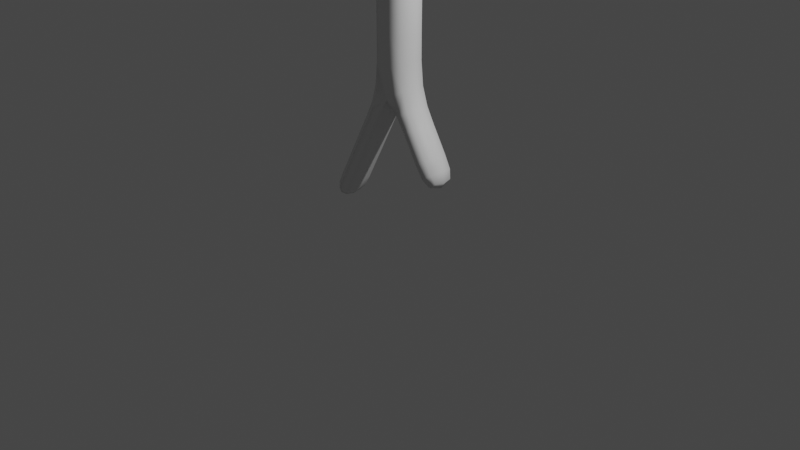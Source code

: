 # Source: Ondine.blend  (saved by Blender 2.82.7; exported with 4.5.12 LTS)
import bpy
from mathutils import Matrix  # noqa: F401  (used for matrix-valued properties, if any)

bpy.ops.wm.read_factory_settings(use_empty=True)
scene = bpy.context.scene
scene.name = 'Scene'

# ---- collections
col_collection = bpy.data.collections.new('Collection'); scene.collection.children.link(col_collection)

# ---- materials (node trees are filled in below, after node groups)
mat_material = bpy.data.materials.new('Material')
mat_material.alpha_threshold = 0.0
mat_material.use_transparent_shadow = False
mat_material.line_color = (0.0, 0.0, 0.0, 1.0)

# ---- material node trees
mat_material.use_nodes = True; mat_material.node_tree.nodes.clear()
_N = mat_material.node_tree.nodes; _L = mat_material.node_tree.links
n0 = _N.new('ShaderNodeOutputMaterial'); n0.name = 'Material Output'; n0.location = (300, 300)
n1 = _N.new('ShaderNodeBsdfPrincipled'); n1.name = 'Principled BSDF'; n1.location = (10, 300)
n1.distribution = 'GGX'
n1.subsurface_method = 'BURLEY'
n1.inputs[2].default_value = 0.4
n1.inputs[3].default_value = 1.45
n1.inputs[27].default_value = (0.0, 0.0, 0.0, 1.0)
n1.inputs[28].default_value = 1.0
_L.new(n1.outputs[0], n0.inputs[0])
n0.is_active_output = True

# ---- world
world_world = bpy.data.worlds.new('World'); scene.world = world_world
world_world.use_nodes = True; world_world.node_tree.nodes.clear()
_N = world_world.node_tree.nodes; _L = world_world.node_tree.links
n0 = _N.new('ShaderNodeOutputWorld'); n0.name = 'World Output'; n0.location = (300, 300)
n1 = _N.new('ShaderNodeBackground'); n1.name = 'Background'; n1.location = (10, 300)
n1.inputs[0].default_value = (0.05088, 0.05088, 0.05088, 1.0)
_L.new(n1.outputs[0], n0.inputs[0])
n0.is_active_output = True
world_world.color = (0.05088, 0.05088, 0.05088)
world_world.use_sun_shadow = False
world_world.sun_shadow_jitter_overblur = 0.0

# ---- cameras
cam_camera = bpy.data.cameras.new('Camera')
cam_camera.clip_end = 100.0
cam_camera.ortho_scale = 7.314

# ---- lights
light_light = bpy.data.lights.new('Light', 'POINT')
light_light.transmission_factor = 0.0
light_light.energy = 1000.0
light_light.shadow_soft_size = 0.1
light_light.shadow_maximum_resolution = 0.006
light_light.use_absolute_resolution = True

# ---- meshes
me_cube = bpy.data.meshes.new('Cube')
me_cube.from_pydata([(0.8223, 0.6667, -10.15), (0.9443, 0.6667, -12.74), (0.8223, -0.6667, -10.15), (0.9443, -0.6667, -12.74), (-0.8304, 0.6667, -10.16), (-0.9361, 0.6667, -12.81), (-0.8304, -0.6667, -10.16), (-0.9361, -0.6667, -12.81), (0.8295, -0.6667, -7.469), (-0.8371, -0.6667, -7.469), (0.8295, 0.6667, -7.469), (-0.8371, 0.6667, -7.469), (0.8295, -0.6667, -4.724), (-0.8371, -0.6667, -4.724), (0.8295, 0.6667, -4.724), (-0.8371, 0.6667, -4.724), (0.8295, -0.6667, -2.097), (-0.8371, -0.6667, -2.097), (0.8295, 0.6667, -2.097), (-0.8371, 0.6667, -2.097), (0.8295, -0.6667, 0.5477), (-0.8371, -0.6667, 0.5477), (0.8295, 0.6667, 0.5477), (-0.8371, 0.6667, 0.5477), (0.8295, -0.6667, 3.471), (-0.8371, -0.6667, 3.471), (0.8295, 0.6667, 3.471), (-0.8371, 0.6667, 3.471), (0.8295, -0.6667, 6.503), (-0.8371, -0.6667, 6.503), (0.8295, 0.6667, 6.503), (-0.8371, 0.6667, 6.503), (0.8295, -0.6667, 9.662), (-0.8371, -0.6667, 9.662), (0.8295, 0.6667, 9.662), (-0.8371, 0.6667, 9.662), (0.8295, -0.6667, 12.95), (-0.8371, -0.6667, 12.95), (0.8295, 0.6667, 12.95), (-0.8371, 0.6667, 12.95), (0.8295, -0.6667, 16.16), (-0.8371, -0.6667, 16.16), (0.8295, 0.6667, 16.16), (-0.8371, 0.6667, 16.16), (0.7443, -0.5, 18.55), (-0.7557, -0.5, 18.55), (0.7443, 0.5, 18.55), (-0.7557, 0.5, 18.55), (-0.005208, 0.8182, -13.34), (-0.01477, -1.0, -10.2), (-0.005208, -0.8182, -13.34), (-0.01477, 1.0, -10.2), (-0.01522, -1.0, -7.469), (-0.01522, 1.0, -7.469), (-0.01522, -1.0, -4.724), (-0.01522, 1.0, -4.724), (-0.01522, -1.0, -2.097), (-0.01522, 1.0, -2.097), (-0.01522, -1.0, 0.5477), (-0.01522, 1.0, 0.5477), (-0.01522, -1.0, 3.471), (-0.01522, 1.0, 3.471), (-0.01522, -1.0, 6.503), (-0.01522, 1.0, 6.503), (-0.01522, -1.0, 9.662), (-0.01522, 1.0, 9.662), (-0.01522, -1.0, 12.95), (-0.01522, 1.0, 12.95), (-0.01522, -1.0, 16.16), (-0.01522, 1.0, 16.16), (-0.01522, -0.6667, 18.82), (-0.01522, 0.6667, 18.82), (1.031, -0.6667, -14.82), (1.674, -0.6667, -14.43), (1.674, 0.6667, -14.43), (1.031, 0.6667, -14.82), (1.853, -0.6667, -16.18), (2.496, -0.6667, -15.79), (2.496, 0.6667, -15.79), (1.853, 0.6667, -16.18), (2.545, -0.5, -17.14), (3.027, -0.5, -16.84), (3.027, 0.5, -16.84), (2.545, 0.5, -17.14), (-1.589, 0.6667, -14.56), (-1.589, -0.6667, -14.56), (-0.9654, 0.6667, -14.89), (-0.9654, -0.6667, -14.89), (-2.317, 0.6667, -15.95), (-2.317, -0.6667, -15.95), (-1.694, 0.6667, -16.28), (-1.694, -0.6667, -16.28), (-2.903, 0.6667, -17.08), (-2.903, -0.6667, -17.08), (-2.28, 0.6667, -17.4), (-2.28, -0.6667, -17.4), (-3.573, 0.6667, -18.36), (-3.573, -0.6667, -18.36), (-2.949, 0.6667, -18.68), (-2.949, -0.6667, -18.68), (-3.961, 0.5, -19.29), (-3.961, -0.5, -19.29), (-3.494, 0.5, -19.54), (-3.494, -0.5, -19.54), (-1.054, 9.732e-08, -12.76), (-0.5937, 0.939, -12.97), (0.8268, 0.6667, -11.51), (-0.8334, -0.6667, -11.55), (0.8268, -0.6667, -11.51), (-0.8334, 0.6667, -11.55), (-0.4859, -0.9583, -10.19), (0.949, 2.375e-08, -10.14), (0.5911, -0.939, -12.92), (-0.9516, -2.375e-08, -10.15), (0.4644, 0.9583, -10.18), (1.066, 2.468e-08, -12.68), (-0.4901, -0.9583, -7.469), (0.9574, -8.848e-09, -7.469), (-0.9593, 8.848e-09, -7.469), (0.4682, 0.9583, -7.469), (-0.8363, 0.6667, -8.809), (0.8286, 0.6667, -8.808), (0.8286, -0.6667, -8.808), (-0.8363, -0.6667, -8.809), (-0.4901, -0.9583, -4.724), (0.9574, -8.848e-09, -4.724), (-0.9593, 8.848e-09, -4.724), (0.4682, 0.9583, -4.724), (0.8295, -0.6667, -6.096), (-0.8371, -0.6667, -6.096), (-0.8371, 0.6667, -6.096), (0.8295, 0.6667, -6.096), (-0.4901, -0.9583, -2.097), (0.9574, -8.848e-09, -2.097), (-0.9593, 8.848e-09, -2.097), (0.4682, 0.9583, -2.097), (-0.8371, 0.6667, -3.395), (0.8295, 0.6667, -3.395), (0.8295, -0.6667, -3.395), (-0.8371, -0.6667, -3.395), (-0.4901, -0.9583, 0.5477), (0.9574, -8.848e-09, 0.5477), (-0.9593, 8.848e-09, 0.5477), (0.4682, 0.9583, 0.5477), (-0.8371, -0.6667, -0.7995), (-0.8371, 0.6667, -0.7995), (0.8295, -0.6667, -0.7995), (0.8295, 0.6667, -0.7995), (-0.4901, -0.9583, 3.471), (0.9574, -8.848e-09, 3.471), (-0.9593, 8.848e-09, 3.471), (0.4682, 0.9583, 3.471), (-0.8371, 0.6667, 1.982), (0.8295, 0.6667, 1.982), (0.8295, -0.6667, 1.982), (-0.8371, -0.6667, 1.982), (-0.4901, -0.9583, 6.503), (0.9574, -8.848e-09, 6.503), (-0.9593, 8.848e-09, 6.503), (0.4682, 0.9583, 6.503), (0.8295, 0.6667, 4.977), (0.8295, -0.6667, 4.977), (-0.8371, -0.6667, 4.977), (-0.8371, 0.6667, 4.977), (-0.4901, -0.9583, 9.662), (0.9574, -8.848e-09, 9.662), (-0.9593, 8.848e-09, 9.662), (0.4682, 0.9583, 9.662), (-0.8371, 0.6667, 8.061), (0.8295, 0.6667, 8.061), (0.8295, -0.6667, 8.061), (-0.8371, -0.6667, 8.061), (-0.4901, -0.9583, 12.95), (0.9574, -8.848e-09, 12.95), (-0.9593, 8.848e-09, 12.95), (0.4682, 0.9583, 12.95), (-0.8371, -0.6667, 11.31), (-0.8371, 0.6667, 11.31), (0.8295, -0.6667, 11.31), (0.8295, 0.6667, 11.31), (-0.4901, -0.9583, 16.16), (0.9574, -8.848e-09, 16.16), (-0.9593, 8.848e-09, 16.16), (0.4682, 0.9583, 16.16), (-0.8371, -0.6667, 14.57), (-0.8371, 0.6667, 14.57), (0.8295, -0.6667, 14.57), (0.8295, 0.6667, 14.57), (-0.4796, -0.6381, 18.77), (0.8003, -3.725e-09, 18.73), (-0.8092, 0.0, 18.73), (0.4572, 0.6381, 18.77), (-0.8232, 0.6381, 17.65), (0.8149, 0.6381, 17.65), (0.8149, -0.6381, 17.65), (-0.8232, -0.6381, 17.65), (0.5911, 0.939, -12.92), (0.4644, -0.9583, -10.18), (-0.5937, -0.939, -12.97), (-0.4859, 0.9583, -10.19), (0.4682, -0.9583, -7.469), (-0.4901, 0.9583, -7.469), (0.4682, -0.9583, -4.724), (-0.4901, 0.9583, -4.724), (0.4682, -0.9583, -2.097), (-0.4901, 0.9583, -2.097), (0.4682, -0.9583, 0.5477), (-0.4901, 0.9583, 0.5477), (0.4682, -0.9583, 3.471), (-0.4901, 0.9583, 3.471), (0.4682, -0.9583, 6.503), (-0.4901, 0.9583, 6.503), (0.4682, -0.9583, 9.662), (-0.4901, 0.9583, 9.662), (0.4682, -0.9583, 12.95), (-0.4901, 0.9583, 12.95), (0.4682, -0.9583, 16.16), (-0.4901, 0.9583, 16.16), (0.4572, -0.6381, 18.77), (-0.4796, 0.6381, 18.77), (-0.01522, -0.9583, 17.69), (-0.01522, 0.0, 19.22), (-0.01522, 1.0, 14.57), (-0.01522, -1.0, 14.57), (-0.01522, 0.9583, 17.69), (-0.01522, 1.0, 11.31), (-0.01522, -1.0, 11.31), (-0.01522, -1.0, 8.061), (-0.01522, 1.0, 4.977), (-0.01522, -1.0, 4.977), (-0.01522, 1.0, 8.061), (-0.01522, -1.0, 1.982), (-0.01522, 1.0, -0.7995), (-0.01522, -1.0, -0.7995), (-0.01522, 1.0, 1.982), (-0.01522, -1.0, -3.395), (-0.01522, 1.0, -6.096), (-0.01522, 1.0, -3.395), (-0.01516, -1.0, -8.814), (-0.01522, -1.0, -6.096), (-0.01304, 0.9877, -11.7), (-0.0006078, 1.332e-07, -13.85), (-0.01304, -0.9877, -11.7), (-0.01516, 1.0, -8.814), (1.353, -0.9167, -14.62), (1.795, 2.64e-07, -14.36), (1.353, 0.9167, -14.62), (0.9107, 2.908e-07, -14.89), (1.256, 0.6667, -13.68), (0.5847, 0.6821, -14.1), (1.256, -0.6667, -13.68), (0.5847, -0.6821, -14.1), (2.175, -0.9167, -15.98), (2.617, 5.341e-07, -15.71), (2.175, 0.9167, -15.98), (1.733, 5.607e-07, -16.25), (1.448, 0.6667, -15.51), (1.448, -0.6667, -15.51), (2.091, -0.6667, -15.12), (2.091, 0.6667, -15.12), (2.831, -0.6096, -17.06), (3.125, 8.82e-07, -16.89), (2.831, 0.6096, -17.06), (2.537, 9.239e-07, -17.24), (2.864, 0.6381, -16.42), (2.248, 0.6381, -16.8), (2.248, -0.6381, -16.8), (2.864, -0.6381, -16.42), (-1.706, 3.504e-07, -14.5), (-1.277, 0.9167, -14.72), (-1.277, -0.9167, -14.72), (-0.8485, 3.979e-07, -14.95), (-1.212, 0.6667, -13.78), (-1.212, -0.6667, -13.78), (-0.5598, -0.6821, -14.13), (-0.5598, 0.6821, -14.13), (-2.434, 4.771e-07, -15.89), (-2.006, 0.9167, -16.12), (-2.006, -0.9167, -16.12), (-1.577, 5.173e-07, -16.34), (-1.348, -0.6667, -15.62), (-1.348, 0.6667, -15.62), (-1.971, 0.6667, -15.29), (-1.971, -0.6667, -15.29), (-3.02, 5.069e-07, -17.01), (-2.592, 0.9167, -17.24), (-2.592, -0.9167, -17.24), (-2.163, 5.25e-07, -17.46), (-2.613, -0.6667, -16.52), (-1.99, -0.6667, -16.85), (-2.613, 0.6667, -16.52), (-1.99, 0.6667, -16.85), (-3.69, 5.143e-07, -18.3), (-3.261, 0.9167, -18.52), (-3.261, -0.9167, -18.52), (-2.833, 5.495e-07, -18.74), (-3.233, 0.6667, -17.71), (-3.233, -0.6667, -17.71), (-2.609, -0.6667, -18.03), (-2.609, 0.6667, -18.03), (-4.045, 5.597e-07, -19.33), (-3.76, 0.6096, -19.47), (-3.76, -0.6096, -19.47), (-3.475, 5.867e-07, -19.62), (-3.26, -0.6381, -19.24), (-3.26, 0.6381, -19.24), (-3.857, 0.6381, -18.93), (-3.857, -0.6381, -18.93), (-0.4896, 0.9583, -8.813), (-0.4912, -0.9552, -11.64), (-0.953, 1.688e-09, -11.52), (0.9282, 0.9205, -13.88), (0.951, -7.567e-10, -11.48), (0.4726, 0.9552, -11.61), (0.4682, -0.9583, -6.096), (0.4677, -0.9583, -8.812), (-0.9583, 5.763e-09, -8.808), (0.9563, -5.763e-09, -8.806), (-0.4901, 0.9583, -3.395), (-0.4901, 0.9583, -6.096), (0.9574, -5.763e-09, -6.096), (-0.9593, 5.763e-09, -6.096), (-0.9593, 5.763e-09, -0.7995), (0.9574, -5.763e-09, -3.395), (-0.9593, 5.763e-09, -3.395), (0.4682, -0.9583, -3.395), (-0.4901, 0.9583, 1.982), (0.4682, -0.9583, -0.7995), (-0.4901, 0.9583, -0.7995), (0.9574, -5.763e-09, -0.7995), (0.9574, -5.763e-09, 4.977), (0.9574, -5.763e-09, 1.982), (-0.9593, 5.763e-09, 1.982), (0.4682, -0.9583, 1.982), (-0.4901, 0.9583, 8.061), (-0.9593, 5.763e-09, 4.977), (0.4682, -0.9583, 4.977), (-0.4901, 0.9583, 4.977), (-0.9593, 5.763e-09, 11.31), (0.9574, -5.763e-09, 8.061), (-0.9593, 5.763e-09, 8.061), (0.4682, -0.9583, 8.061), (-0.9593, 5.763e-09, 14.57), (0.4682, -0.9583, 11.31), (-0.4901, 0.9583, 11.31), (0.9574, -5.763e-09, 11.31), (-0.4875, 0.9182, 17.68), (0.4682, -0.9583, 14.57), (-0.4901, 0.9583, 14.57), (0.9574, -5.763e-09, 14.57), (-0.4848, 5.588e-09, 19.16), (0.9377, -1.863e-09, 17.67), (-0.9404, -3.725e-09, 17.67), (0.4655, -0.9182, 17.68), (-0.4875, -0.9182, 17.68), (0.4627, 7.451e-09, 19.16), (0.4682, 0.9583, 14.57), (-0.4901, -0.9583, 14.57), (0.4655, 0.9182, 17.68), (0.4682, 0.9583, 11.31), (-0.4901, -0.9583, 11.31), (-0.4901, -0.9583, 8.061), (0.4682, 0.9583, 4.977), (-0.4901, -0.9583, 4.977), (0.4682, 0.9583, 8.061), (-0.4901, -0.9583, 1.982), (0.4682, 0.9583, -0.7995), (-0.4901, -0.9583, -0.7995), (0.4682, 0.9583, 1.982), (-0.4901, -0.9583, -3.395), (0.4682, 0.9583, -6.096), (0.4682, 0.9583, -3.395), (-0.4896, -0.9583, -8.813), (-0.4901, -0.9583, -6.096), (-0.4912, 0.9552, -11.64), (-1.329, 2.021e-07, -13.72), (0.4726, -0.9552, -11.61), (0.4677, 0.9583, -8.812), (1.327, 4.082e-07, -15.58), (1.377, 1.224e-07, -13.61), (0.4683, 1.471e-07, -14.21), (0.9282, -0.9205, -13.88), (2.56, 0.8781, -16.62), (2.211, 3.592e-07, -15.04), (1.769, 0.9167, -15.31), (1.769, -0.9167, -15.31), (2.925, 9.686e-07, -17.22), (2.56, -0.8781, -16.62), (2.137, 7.544e-07, -16.87), (2.984, 7.153e-07, -16.36), (-1.231, 4.679e-07, -15.68), (-0.4459, 2.57e-07, -14.23), (-0.8937, 0.9205, -13.94), (-0.8937, -0.9205, -13.94), (-2.301, -0.9167, -16.68), (-1.66, 0.9167, -15.45), (-1.66, -0.9167, -15.45), (-2.088, 4.415e-07, -15.23), (-3.349, 5.029e-07, -17.64), (-2.73, 4.722e-07, -16.46), (-1.873, 5.145e-07, -16.91), (-2.301, 0.9167, -16.68), (-3.151, 5.811e-07, -19.31), (-2.492, 5.453e-07, -18.09), (-2.921, 0.9167, -17.87), (-2.921, -0.9167, -17.87), (-3.828, 5.979e-07, -19.61), (-3.561, 0.8781, -19.09), (-3.561, -0.8781, -19.09), (-3.972, 5.476e-07, -18.88)], [], [(51, 199, 308, 243), (199, 4, 120, 308), (308, 120, 11, 201), (243, 308, 201, 53), (50, 242, 309, 198), (242, 49, 110, 309), (309, 110, 6, 107), (198, 309, 107, 7), (7, 107, 310, 104), (107, 6, 113, 310), (310, 113, 4, 109), (104, 310, 109, 5), (48, 196, 311, 249), (196, 1, 248, 311), (311, 248, 74, 246), (249, 311, 246, 75), (1, 106, 312, 115), (106, 0, 111, 312), (312, 111, 2, 108), (115, 312, 108, 3), (48, 240, 313, 196), (240, 51, 114, 313), (313, 114, 0, 106), (196, 313, 106, 1), (52, 200, 314, 239), (200, 8, 128, 314), (314, 128, 12, 202), (239, 314, 202, 54), (49, 197, 315, 238), (197, 2, 122, 315), (315, 122, 8, 200), (238, 315, 200, 52), (4, 113, 316, 120), (113, 6, 123, 316), (316, 123, 9, 118), (120, 316, 118, 11), (2, 111, 317, 122), (111, 0, 121, 317), (317, 121, 10, 117), (122, 317, 117, 8), (55, 203, 318, 237), (203, 15, 136, 318), (318, 136, 19, 205), (237, 318, 205, 57), (53, 201, 319, 236), (201, 11, 130, 319), (319, 130, 15, 203), (236, 319, 203, 55), (8, 117, 320, 128), (117, 10, 131, 320), (320, 131, 14, 125), (128, 320, 125, 12), (11, 118, 321, 130), (118, 9, 129, 321), (321, 129, 13, 126), (130, 321, 126, 15), (19, 134, 322, 145), (134, 17, 144, 322), (322, 144, 21, 142), (145, 322, 142, 23), (12, 125, 323, 138), (125, 14, 137, 323), (323, 137, 18, 133), (138, 323, 133, 16), (15, 126, 324, 136), (126, 13, 139, 324), (324, 139, 17, 134), (136, 324, 134, 19), (54, 202, 325, 235), (202, 12, 138, 325), (325, 138, 16, 204), (235, 325, 204, 56), (59, 207, 326, 234), (207, 23, 152, 326), (326, 152, 27, 209), (234, 326, 209, 61), (56, 204, 327, 233), (204, 16, 146, 327), (327, 146, 20, 206), (233, 327, 206, 58), (57, 205, 328, 232), (205, 19, 145, 328), (328, 145, 23, 207), (232, 328, 207, 59), (16, 133, 329, 146), (133, 18, 147, 329), (329, 147, 22, 141), (146, 329, 141, 20), (24, 149, 330, 161), (149, 26, 160, 330), (330, 160, 30, 157), (161, 330, 157, 28), (20, 141, 331, 154), (141, 22, 153, 331), (331, 153, 26, 149), (154, 331, 149, 24), (23, 142, 332, 152), (142, 21, 155, 332), (332, 155, 25, 150), (152, 332, 150, 27), (58, 206, 333, 231), (206, 20, 154, 333), (333, 154, 24, 208), (231, 333, 208, 60), (63, 211, 334, 230), (211, 31, 168, 334), (334, 168, 35, 213), (230, 334, 213, 65), (27, 150, 335, 163), (150, 25, 162, 335), (335, 162, 29, 158), (163, 335, 158, 31), (60, 208, 336, 229), (208, 24, 161, 336), (336, 161, 28, 210), (229, 336, 210, 62), (61, 209, 337, 228), (209, 27, 163, 337), (337, 163, 31, 211), (228, 337, 211, 63), (35, 166, 338, 177), (166, 33, 176, 338), (338, 176, 37, 174), (177, 338, 174, 39), (28, 157, 339, 170), (157, 30, 169, 339), (339, 169, 34, 165), (170, 339, 165, 32), (31, 158, 340, 168), (158, 29, 171, 340), (340, 171, 33, 166), (168, 340, 166, 35), (62, 210, 341, 227), (210, 28, 170, 341), (341, 170, 32, 212), (227, 341, 212, 64), (39, 174, 342, 185), (174, 37, 184, 342), (342, 184, 41, 182), (185, 342, 182, 43), (64, 212, 343, 226), (212, 32, 178, 343), (343, 178, 36, 214), (226, 343, 214, 66), (65, 213, 344, 225), (213, 35, 177, 344), (344, 177, 39, 215), (225, 344, 215, 67), (32, 165, 345, 178), (165, 34, 179, 345), (345, 179, 38, 173), (178, 345, 173, 36), (69, 217, 346, 224), (217, 43, 192, 346), (346, 192, 47, 219), (224, 346, 219, 71), (66, 214, 347, 223), (214, 36, 186, 347), (347, 186, 40, 216), (223, 347, 216, 68), (67, 215, 348, 222), (215, 39, 185, 348), (348, 185, 43, 217), (222, 348, 217, 69), (36, 173, 349, 186), (173, 38, 187, 349), (349, 187, 42, 181), (186, 349, 181, 40), (71, 219, 350, 221), (219, 47, 190, 350), (350, 190, 45, 188), (221, 350, 188, 70), (40, 181, 351, 194), (181, 42, 193, 351), (351, 193, 46, 189), (194, 351, 189, 44), (43, 182, 352, 192), (182, 41, 195, 352), (352, 195, 45, 190), (192, 352, 190, 47), (68, 216, 353, 220), (216, 40, 194, 353), (353, 194, 44, 218), (220, 353, 218, 70), (41, 180, 354, 195), (180, 68, 220, 354), (354, 220, 70, 188), (195, 354, 188, 45), (46, 191, 355, 189), (191, 71, 221, 355), (355, 221, 70, 218), (189, 355, 218, 44), (38, 175, 356, 187), (175, 67, 222, 356), (356, 222, 69, 183), (187, 356, 183, 42), (37, 172, 357, 184), (172, 66, 223, 357), (357, 223, 68, 180), (184, 357, 180, 41), (42, 183, 358, 193), (183, 69, 224, 358), (358, 224, 71, 191), (193, 358, 191, 46), (34, 167, 359, 179), (167, 65, 225, 359), (359, 225, 67, 175), (179, 359, 175, 38), (33, 164, 360, 176), (164, 64, 226, 360), (360, 226, 66, 172), (176, 360, 172, 37), (29, 156, 361, 171), (156, 62, 227, 361), (361, 227, 64, 164), (171, 361, 164, 33), (26, 151, 362, 160), (151, 61, 228, 362), (362, 228, 63, 159), (160, 362, 159, 30), (25, 148, 363, 162), (148, 60, 229, 363), (363, 229, 62, 156), (162, 363, 156, 29), (30, 159, 364, 169), (159, 63, 230, 364), (364, 230, 65, 167), (169, 364, 167, 34), (21, 140, 365, 155), (140, 58, 231, 365), (365, 231, 60, 148), (155, 365, 148, 25), (18, 135, 366, 147), (135, 57, 232, 366), (366, 232, 59, 143), (147, 366, 143, 22), (17, 132, 367, 144), (132, 56, 233, 367), (367, 233, 58, 140), (144, 367, 140, 21), (22, 143, 368, 153), (143, 59, 234, 368), (368, 234, 61, 151), (153, 368, 151, 26), (13, 124, 369, 139), (124, 54, 235, 369), (369, 235, 56, 132), (139, 369, 132, 17), (10, 119, 370, 131), (119, 53, 236, 370), (370, 236, 55, 127), (131, 370, 127, 14), (14, 127, 371, 137), (127, 55, 237, 371), (371, 237, 57, 135), (137, 371, 135, 18), (6, 110, 372, 123), (110, 49, 238, 372), (372, 238, 52, 116), (123, 372, 116, 9), (9, 116, 373, 129), (116, 52, 239, 373), (373, 239, 54, 124), (129, 373, 124, 13), (5, 109, 374, 105), (109, 4, 199, 374), (374, 199, 51, 240), (105, 374, 240, 48), (7, 104, 375, 273), (104, 5, 272, 375), (375, 272, 84, 268), (273, 375, 268, 85), (3, 108, 376, 112), (108, 2, 197, 376), (376, 197, 49, 242), (112, 376, 242, 50), (0, 114, 377, 121), (114, 51, 243, 377), (377, 243, 53, 119), (121, 377, 119, 10), (72, 247, 378, 257), (247, 75, 256, 378), (378, 256, 79, 255), (257, 378, 255, 76), (1, 115, 379, 248), (115, 3, 250, 379), (379, 250, 73, 245), (248, 379, 245, 74), (50, 241, 380, 251), (241, 48, 249, 380), (380, 249, 75, 247), (251, 380, 247, 72), (3, 112, 381, 250), (112, 50, 251, 381), (381, 251, 72, 244), (250, 381, 244, 73), (79, 254, 382, 265), (254, 78, 264, 382), (382, 264, 82, 262), (265, 382, 262, 83), (74, 245, 383, 259), (245, 73, 258, 383), (383, 258, 77, 253), (259, 383, 253, 78), (75, 246, 384, 256), (246, 74, 259, 384), (384, 259, 78, 254), (256, 384, 254, 79), (73, 244, 385, 258), (244, 72, 257, 385), (385, 257, 76, 252), (258, 385, 252, 77), (83, 262, 386, 263), (262, 82, 261, 386), (386, 261, 81, 260), (263, 386, 260, 80), (77, 252, 387, 267), (252, 76, 266, 387), (387, 266, 80, 260), (267, 387, 260, 81), (76, 255, 388, 266), (255, 79, 265, 388), (388, 265, 83, 263), (266, 388, 263, 80), (78, 253, 389, 264), (253, 77, 267, 389), (389, 267, 81, 261), (264, 389, 261, 82), (86, 271, 390, 281), (271, 87, 280, 390), (390, 280, 91, 279), (281, 390, 279, 90), (48, 241, 391, 275), (241, 50, 274, 391), (391, 274, 87, 271), (275, 391, 271, 86), (5, 105, 392, 272), (105, 48, 275, 392), (392, 275, 86, 269), (272, 392, 269, 84), (50, 198, 393, 274), (198, 7, 273, 393), (393, 273, 85, 270), (274, 393, 270, 87), (91, 278, 394, 289), (278, 89, 288, 394), (394, 288, 93, 286), (289, 394, 286, 95), (84, 269, 395, 282), (269, 86, 281, 395), (395, 281, 90, 277), (282, 395, 277, 88), (87, 270, 396, 280), (270, 85, 283, 396), (396, 283, 89, 278), (280, 396, 278, 91), (85, 268, 397, 283), (268, 84, 282, 397), (397, 282, 88, 276), (283, 397, 276, 89), (93, 284, 398, 297), (284, 92, 296, 398), (398, 296, 96, 292), (297, 398, 292, 97), (89, 276, 399, 288), (276, 88, 290, 399), (399, 290, 92, 284), (288, 399, 284, 93), (90, 279, 400, 291), (279, 91, 289, 400), (400, 289, 95, 287), (291, 400, 287, 94), (88, 277, 401, 290), (277, 90, 291, 401), (401, 291, 94, 285), (290, 401, 285, 92), (98, 295, 402, 305), (295, 99, 304, 402), (402, 304, 103, 303), (305, 402, 303, 102), (94, 287, 403, 299), (287, 95, 298, 403), (403, 298, 99, 295), (299, 403, 295, 98), (92, 285, 404, 296), (285, 94, 299, 404), (404, 299, 98, 293), (296, 404, 293, 96), (95, 286, 405, 298), (286, 93, 297, 405), (405, 297, 97, 294), (298, 405, 294, 99), (100, 301, 406, 300), (301, 102, 303, 406), (406, 303, 103, 302), (300, 406, 302, 101), (96, 293, 407, 306), (293, 98, 305, 407), (407, 305, 102, 301), (306, 407, 301, 100), (99, 294, 408, 304), (294, 97, 307, 408), (408, 307, 101, 302), (304, 408, 302, 103), (97, 292, 409, 307), (292, 96, 306, 409), (409, 306, 100, 300), (307, 409, 300, 101)])
me_cube.polygons.foreach_set('use_smooth', [True] * 408)
_uv = me_cube.uv_layers.new(name='UVMap')
_uv.uv.foreach_set('vector', [0.5833, 0.3731, 0.5833, 0.3085, 0.6198, 0.3085, 0.6198, 0.3731, 0.5833, 0.3085, 0.5833, 0.2287, 0.6198, 0.2287, 0.6198, 0.3085, 0.6198, 0.3085, 0.6198, 0.2287, 0.625, 0.2287, 0.625, 0.3085, 0.6198, 0.3731, 0.6198, 0.3085, 0.625, 0.3085, 0.625, 0.3731, 0.375, 0.8779, 0.4965, 0.877, 0.4991, 0.9388, 0.4132, 0.9389, 0.4965, 0.877, 0.5833, 0.8769, 0.5833, 0.9388, 0.4991, 0.9388, 0.4991, 0.9388, 0.5833, 0.9388, 0.5833, 1.0, 0.5, 1.0, 0.4132, 0.9389, 0.4991, 0.9388, 0.5, 1.0, 0.4167, 1.0, 0.4167, 0.0, 0.5, 0.0, 0.5, 0.1223, 0.4167, 0.1223, 0.5, 0.0, 0.5833, 0.0, 0.5833, 0.1223, 0.5, 0.1223, 0.5, 0.1223, 0.5833, 0.1223, 0.5833, 0.2287, 0.5, 0.2287, 0.4167, 0.1223, 0.5, 0.1223, 0.5, 0.2287, 0.4167, 0.2287, 0.375, 0.3721, 0.4132, 0.4386, 0.3793, 0.4386, 0.375, 0.3721, 0.4132, 0.4386, 0.4167, 0.5204, 0.3802, 0.5204, 0.3793, 0.4386, 0.3793, 0.4386, 0.3802, 0.5204, 0.375, 0.5204, 0.375, 0.4386, 0.375, 0.3721, 0.3793, 0.4386, 0.375, 0.4386, 0.375, 0.3721, 0.4167, 0.5204, 0.5, 0.5204, 0.5, 0.625, 0.4167, 0.625, 0.5, 0.5204, 0.5833, 0.5204, 0.5833, 0.625, 0.5, 0.625, 0.5, 0.625, 0.5833, 0.625, 0.5833, 0.7296, 0.5, 0.7296, 0.4167, 0.625, 0.5, 0.625, 0.5, 0.7296, 0.4167, 0.7296, 0.375, 0.3721, 0.4965, 0.373, 0.4991, 0.4387, 0.4132, 0.4386, 0.4965, 0.373, 0.5833, 0.3731, 0.5833, 0.4387, 0.4991, 0.4387, 0.4991, 0.4387, 0.5833, 0.4387, 0.5833, 0.5204, 0.5, 0.5204, 0.4132, 0.4386, 0.4991, 0.4387, 0.5, 0.5204, 0.4167, 0.5204, 0.625, 0.8769, 0.625, 0.8113, 0.625, 0.8113, 0.625, 0.8769, 0.625, 0.8113, 0.625, 0.7296, 0.625, 0.7296, 0.625, 0.8113, 0.625, 0.8113, 0.625, 0.7296, 0.625, 0.7296, 0.625, 0.8113, 0.625, 0.8769, 0.625, 0.8113, 0.625, 0.8113, 0.625, 0.8769, 0.5833, 0.8769, 0.5833, 0.8113, 0.6198, 0.8113, 0.6198, 0.8769, 0.5833, 0.8113, 0.5833, 0.7296, 0.6198, 0.7296, 0.6198, 0.8113, 0.6198, 0.8113, 0.6198, 0.7296, 0.625, 0.7296, 0.625, 0.8113, 0.6198, 0.8769, 0.6198, 0.8113, 0.625, 0.8113, 0.625, 0.8769, 0.5833, 0.2287, 0.5833, 0.1223, 0.6198, 0.1223, 0.6198, 0.2287, 0.5833, 0.1223, 0.5833, 0.0, 0.6198, 0.0, 0.6198, 0.1223, 0.6198, 0.1223, 0.6198, 0.0, 0.625, 0.0, 0.625, 0.1223, 0.6198, 0.2287, 0.6198, 0.1223, 0.625, 0.1223, 0.625, 0.2287, 0.5833, 0.7296, 0.5833, 0.625, 0.6198, 0.625, 0.6198, 0.7296, 0.5833, 0.625, 0.5833, 0.5204, 0.6198, 0.5204, 0.6198, 0.625, 0.6198, 0.625, 0.6198, 0.5204, 0.625, 0.5204, 0.625, 0.625, 0.6198, 0.7296, 0.6198, 0.625, 0.625, 0.625, 0.625, 0.7296, 0.625, 0.3731, 0.625, 0.3085, 0.625, 0.3085, 0.625, 0.3731, 0.625, 0.3085, 0.625, 0.2287, 0.625, 0.2287, 0.625, 0.3085, 0.625, 0.3085, 0.625, 0.2287, 0.625, 0.2287, 0.625, 0.3085, 0.625, 0.3731, 0.625, 0.3085, 0.625, 0.3085, 0.625, 0.3731, 0.625, 0.3731, 0.625, 0.3085, 0.625, 0.3085, 0.625, 0.3731, 0.625, 0.3085, 0.625, 0.2287, 0.625, 0.2287, 0.625, 0.3085, 0.625, 0.3085, 0.625, 0.2287, 0.625, 0.2287, 0.625, 0.3085, 0.625, 0.3731, 0.625, 0.3085, 0.625, 0.3085, 0.625, 0.3731, 0.625, 0.7296, 0.625, 0.625, 0.625, 0.625, 0.625, 0.7296, 0.625, 0.625, 0.625, 0.5204, 0.625, 0.5204, 0.625, 0.625, 0.625, 0.625, 0.625, 0.5204, 0.625, 0.5204, 0.625, 0.625, 0.625, 0.7296, 0.625, 0.625, 0.625, 0.625, 0.625, 0.7296, 0.625, 0.2287, 0.625, 0.1223, 0.625, 0.1223, 0.625, 0.2287, 0.625, 0.1223, 0.625, 0.0, 0.625, 0.0, 0.625, 0.1223, 0.625, 0.1223, 0.625, 0.0, 0.625, 0.0, 0.625, 0.1223, 0.625, 0.2287, 0.625, 0.1223, 0.625, 0.1223, 0.625, 0.2287, 0.625, 0.2287, 0.625, 0.1223, 0.625, 0.1223, 0.625, 0.2287, 0.625, 0.1223, 0.625, 0.0, 0.625, 0.0, 0.625, 0.1223, 0.625, 0.1223, 0.625, 0.0, 0.625, 0.0, 0.625, 0.1223, 0.625, 0.2287, 0.625, 0.1223, 0.625, 0.1223, 0.625, 0.2287, 0.625, 0.7296, 0.625, 0.625, 0.625, 0.625, 0.625, 0.7296, 0.625, 0.625, 0.625, 0.5204, 0.625, 0.5204, 0.625, 0.625, 0.625, 0.625, 0.625, 0.5204, 0.625, 0.5204, 0.625, 0.625, 0.625, 0.7296, 0.625, 0.625, 0.625, 0.625, 0.625, 0.7296, 0.625, 0.2287, 0.625, 0.1223, 0.625, 0.1223, 0.625, 0.2287, 0.625, 0.1223, 0.625, 0.0, 0.625, 0.0, 0.625, 0.1223, 0.625, 0.1223, 0.625, 0.0, 0.625, 0.0, 0.625, 0.1223, 0.625, 0.2287, 0.625, 0.1223, 0.625, 0.1223, 0.625, 0.2287, 0.625, 0.8769, 0.625, 0.8113, 0.625, 0.8113, 0.625, 0.8769, 0.625, 0.8113, 0.625, 0.7296, 0.625, 0.7296, 0.625, 0.8113, 0.625, 0.8113, 0.625, 0.7296, 0.625, 0.7296, 0.625, 0.8113, 0.625, 0.8769, 0.625, 0.8113, 0.625, 0.8113, 0.625, 0.8769, 0.625, 0.3731, 0.625, 0.3085, 0.625, 0.3085, 0.625, 0.3731, 0.625, 0.3085, 0.625, 0.2287, 0.625, 0.2287, 0.625, 0.3085, 0.625, 0.3085, 0.625, 0.2287, 0.625, 0.2287, 0.625, 0.3085, 0.625, 0.3731, 0.625, 0.3085, 0.625, 0.3085, 0.625, 0.3731, 0.625, 0.8769, 0.625, 0.8113, 0.625, 0.8113, 0.625, 0.8769, 0.625, 0.8113, 0.625, 0.7296, 0.625, 0.7296, 0.625, 0.8113, 0.625, 0.8113, 0.625, 0.7296, 0.625, 0.7296, 0.625, 0.8113, 0.625, 0.8769, 0.625, 0.8113, 0.625, 0.8113, 0.625, 0.8769, 0.625, 0.3731, 0.625, 0.3085, 0.625, 0.3085, 0.625, 0.3731, 0.625, 0.3085, 0.625, 0.2287, 0.625, 0.2287, 0.625, 0.3085, 0.625, 0.3085, 0.625, 0.2287, 0.625, 0.2287, 0.625, 0.3085, 0.625, 0.3731, 0.625, 0.3085, 0.625, 0.3085, 0.625, 0.3731, 0.625, 0.7296, 0.625, 0.625, 0.625, 0.625, 0.625, 0.7296, 0.625, 0.625, 0.625, 0.5204, 0.625, 0.5204, 0.625, 0.625, 0.625, 0.625, 0.625, 0.5204, 0.625, 0.5204, 0.625, 0.625, 0.625, 0.7296, 0.625, 0.625, 0.625, 0.625, 0.625, 0.7296, 0.625, 0.7296, 0.625, 0.625, 0.625, 0.625, 0.625, 0.7296, 0.625, 0.625, 0.625, 0.5204, 0.625, 0.5204, 0.625, 0.625, 0.625, 0.625, 0.625, 0.5204, 0.625, 0.5204, 0.625, 0.625, 0.625, 0.7296, 0.625, 0.625, 0.625, 0.625, 0.625, 0.7296, 0.625, 0.7296, 0.625, 0.625, 0.625, 0.625, 0.625, 0.7296, 0.625, 0.625, 0.625, 0.5204, 0.625, 0.5204, 0.625, 0.625, 0.625, 0.625, 0.625, 0.5204, 0.625, 0.5204, 0.625, 0.625, 0.625, 0.7296, 0.625, 0.625, 0.625, 0.625, 0.625, 0.7296, 0.625, 0.2287, 0.625, 0.1223, 0.625, 0.1223, 0.625, 0.2287, 0.625, 0.1223, 0.625, 0.0, 0.625, 0.0, 0.625, 0.1223, 0.625, 0.1223, 0.625, 0.0, 0.625, 0.0, 0.625, 0.1223, 0.625, 0.2287, 0.625, 0.1223, 0.625, 0.1223, 0.625, 0.2287, 0.625, 0.8769, 0.625, 0.8113, 0.625, 0.8113, 0.625, 0.8769, 0.625, 0.8113, 0.625, 0.7296, 0.625, 0.7296, 0.625, 0.8113, 0.625, 0.8113, 0.625, 0.7296, 0.625, 0.7296, 0.625, 0.8113, 0.625, 0.8769, 0.625, 0.8113, 0.625, 0.8113, 0.625, 0.8769, 0.625, 0.3731, 0.625, 0.3085, 0.625, 0.3085, 0.625, 0.3731, 0.625, 0.3085, 0.625, 0.2287, 0.625, 0.2287, 0.625, 0.3085, 0.625, 0.3085, 0.625, 0.2287, 0.625, 0.2287, 0.625, 0.3085, 0.625, 0.3731, 0.625, 0.3085, 0.625, 0.3085, 0.625, 0.3731, 0.625, 0.2287, 0.625, 0.1223, 0.625, 0.1223, 0.625, 0.2287, 0.625, 0.1223, 0.625, 0.0, 0.625, 0.0, 0.625, 0.1223, 0.625, 0.1223, 0.625, 0.0, 0.625, 0.0, 0.625, 0.1223, 0.625, 0.2287, 0.625, 0.1223, 0.625, 0.1223, 0.625, 0.2287, 0.625, 0.8769, 0.625, 0.8113, 0.625, 0.8113, 0.625, 0.8769, 0.625, 0.8113, 0.625, 0.7296, 0.625, 0.7296, 0.625, 0.8113, 0.625, 0.8113, 0.625, 0.7296, 0.625, 0.7296, 0.625, 0.8113, 0.625, 0.8769, 0.625, 0.8113, 0.625, 0.8113, 0.625, 0.8769, 0.625, 0.3731, 0.625, 0.3085, 0.625, 0.3085, 0.625, 0.3731, 0.625, 0.3085, 0.625, 0.2287, 0.625, 0.2287, 0.625, 0.3085, 0.625, 0.3085, 0.625, 0.2287, 0.625, 0.2287, 0.625, 0.3085, 0.625, 0.3731, 0.625, 0.3085, 0.625, 0.3085, 0.625, 0.3731, 0.625, 0.2287, 0.625, 0.1223, 0.625, 0.1223, 0.625, 0.2287, 0.625, 0.1223, 0.625, 0.0, 0.625, 0.0, 0.625, 0.1223, 0.625, 0.1223, 0.625, 0.0, 0.625, 0.0, 0.625, 0.1223, 0.625, 0.2287, 0.625, 0.1223, 0.625, 0.1223, 0.625, 0.2287, 0.625, 0.7296, 0.625, 0.625, 0.625, 0.625, 0.625, 0.7296, 0.625, 0.625, 0.625, 0.5204, 0.625, 0.5204, 0.625, 0.625, 0.625, 0.625, 0.625, 0.5204, 0.625, 0.5204, 0.625, 0.625, 0.625, 0.7296, 0.625, 0.625, 0.625, 0.625, 0.625, 0.7296, 0.625, 0.2287, 0.625, 0.1223, 0.625, 0.1223, 0.625, 0.2287, 0.625, 0.1223, 0.625, 0.0, 0.625, 0.0, 0.625, 0.1223, 0.625, 0.1223, 0.625, 0.0, 0.625, 0.0, 0.625, 0.1223, 0.625, 0.2287, 0.625, 0.1223, 0.625, 0.1223, 0.625, 0.2287, 0.625, 0.8769, 0.625, 0.8113, 0.625, 0.8113, 0.625, 0.8769, 0.625, 0.8113, 0.625, 0.7296, 0.625, 0.7296, 0.625, 0.8113, 0.625, 0.8113, 0.625, 0.7296, 0.625, 0.7296, 0.625, 0.8113, 0.625, 0.8769, 0.625, 0.8113, 0.625, 0.8113, 0.625, 0.8769, 0.625, 0.2287, 0.625, 0.1223, 0.625, 0.1223, 0.625, 0.2287, 0.625, 0.1223, 0.625, 0.0, 0.625, 0.0, 0.625, 0.1223, 0.625, 0.1223, 0.625, 0.0, 0.625, 0.0, 0.625, 0.1223, 0.625, 0.2287, 0.625, 0.1223, 0.625, 0.1223, 0.625, 0.2287, 0.625, 0.8769, 0.625, 0.8113, 0.625, 0.8113, 0.625, 0.8769, 0.625, 0.8113, 0.625, 0.7296, 0.625, 0.7296, 0.625, 0.8113, 0.625, 0.8113, 0.625, 0.7296, 0.625, 0.7296, 0.625, 0.8113, 0.625, 0.8769, 0.625, 0.8113, 0.625, 0.8113, 0.625, 0.8769, 0.625, 0.3731, 0.625, 0.3085, 0.625, 0.3085, 0.625, 0.3731, 0.625, 0.3085, 0.625, 0.2287, 0.625, 0.2287, 0.625, 0.3085, 0.625, 0.3085, 0.625, 0.2287, 0.625, 0.2287, 0.625, 0.3085, 0.625, 0.3731, 0.625, 0.3085, 0.625, 0.3085, 0.625, 0.3731, 0.625, 0.7296, 0.625, 0.625, 0.625, 0.625, 0.625, 0.7296, 0.625, 0.625, 0.625, 0.5204, 0.625, 0.5204, 0.625, 0.625, 0.625, 0.625, 0.625, 0.5204, 0.625, 0.5204, 0.625, 0.625, 0.625, 0.7296, 0.625, 0.625, 0.625, 0.625, 0.625, 0.7296, 0.625, 0.3731, 0.625, 0.3085, 0.625, 0.3085, 0.625, 0.3731, 0.625, 0.3085, 0.625, 0.2287, 0.625, 0.2287, 0.625, 0.3085, 0.625, 0.3085, 0.625, 0.2287, 0.625, 0.2287, 0.625, 0.3085, 0.625, 0.3731, 0.625, 0.3085, 0.625, 0.3085, 0.625, 0.3731, 0.625, 0.8769, 0.625, 0.8113, 0.625, 0.8113, 0.625, 0.8769, 0.625, 0.8113, 0.625, 0.7296, 0.625, 0.7296, 0.625, 0.8113, 0.625, 0.8113, 0.625, 0.7296, 0.625, 0.7296, 0.625, 0.8113, 0.625, 0.8769, 0.625, 0.8113, 0.625, 0.8113, 0.625, 0.8769, 0.625, 0.3731, 0.625, 0.3085, 0.625, 0.3085, 0.625, 0.3731, 0.625, 0.3085, 0.625, 0.2287, 0.625, 0.2287, 0.625, 0.3085, 0.625, 0.3085, 0.625, 0.2287, 0.625, 0.2287, 0.625, 0.3085, 0.625, 0.3731, 0.625, 0.3085, 0.625, 0.3085, 0.625, 0.3731, 0.625, 0.7296, 0.625, 0.625, 0.625, 0.625, 0.625, 0.7296, 0.625, 0.625, 0.625, 0.5204, 0.625, 0.5204, 0.625, 0.625, 0.625, 0.625, 0.625, 0.5204, 0.625, 0.5204, 0.625, 0.625, 0.625, 0.7296, 0.625, 0.625, 0.625, 0.625, 0.625, 0.7296, 0.7519, 0.5, 0.8138, 0.5, 0.8138, 0.625, 0.7519, 0.625, 0.8138, 0.5, 0.875, 0.5, 0.875, 0.625, 0.8138, 0.625, 0.8138, 0.625, 0.875, 0.625, 0.875, 0.75, 0.8138, 0.75, 0.7519, 0.625, 0.8138, 0.625, 0.8138, 0.75, 0.7519, 0.75, 0.625, 0.7296, 0.625, 0.625, 0.6277, 0.625, 0.6272, 0.7331, 0.625, 0.625, 0.625, 0.5204, 0.6272, 0.5169, 0.6277, 0.625, 0.6277, 0.625, 0.6272, 0.5169, 0.6463, 0.4787, 0.6463, 0.625, 0.6272, 0.7331, 0.6277, 0.625, 0.6463, 0.625, 0.6463, 0.7713, 0.625, 0.2287, 0.625, 0.1223, 0.625, 0.1223, 0.625, 0.2287, 0.625, 0.1223, 0.625, 0.0, 0.625, 0.0, 0.625, 0.1223, 0.625, 0.1223, 0.625, 0.0, 0.625, 0.0, 0.625, 0.1223, 0.625, 0.2287, 0.625, 0.1223, 0.625, 0.1223, 0.625, 0.2287, 0.625, 0.8769, 0.625, 0.8113, 0.6254, 0.8121, 0.625, 0.8769, 0.625, 0.8113, 0.625, 0.7296, 0.6272, 0.7331, 0.6254, 0.8121, 0.6254, 0.8121, 0.6272, 0.7331, 0.6463, 0.7713, 0.6277, 0.8165, 0.625, 0.8769, 0.6254, 0.8121, 0.6277, 0.8165, 0.625, 0.8769, 0.625, 1.0, 0.625, 0.9388, 0.625, 0.9388, 0.625, 1.0, 0.625, 0.9388, 0.625, 0.8769, 0.625, 0.8769, 0.625, 0.9388, 0.625, 0.9388, 0.625, 0.8769, 0.625, 0.8769, 0.625, 0.9388, 0.625, 1.0, 0.625, 0.9388, 0.625, 0.9388, 0.625, 1.0, 0.6463, 0.4787, 0.6915, 0.4973, 0.6915, 0.625, 0.6463, 0.625, 0.6915, 0.4973, 0.7519, 0.5, 0.7519, 0.625, 0.6915, 0.625, 0.6915, 0.625, 0.7519, 0.625, 0.7519, 0.75, 0.6915, 0.7527, 0.6463, 0.625, 0.6915, 0.625, 0.6915, 0.7527, 0.6463, 0.7713, 0.625, 0.5204, 0.625, 0.4387, 0.625, 0.4387, 0.625, 0.5204, 0.625, 0.4387, 0.625, 0.3731, 0.625, 0.3731, 0.625, 0.4387, 0.625, 0.4387, 0.625, 0.3731, 0.625, 0.3731, 0.625, 0.4387, 0.625, 0.5204, 0.625, 0.4387, 0.625, 0.4387, 0.625, 0.5204, 0.625, 1.0, 0.625, 0.9388, 0.625, 0.9388, 0.625, 1.0, 0.625, 0.9388, 0.625, 0.8769, 0.625, 0.8769, 0.625, 0.9388, 0.625, 0.9388, 0.625, 0.8769, 0.625, 0.8769, 0.625, 0.9388, 0.625, 1.0, 0.625, 0.9388, 0.625, 0.9388, 0.625, 1.0, 0.625, 0.5204, 0.625, 0.4387, 0.6254, 0.4379, 0.6272, 0.5169, 0.625, 0.4387, 0.625, 0.3731, 0.625, 0.3731, 0.6254, 0.4379, 0.6254, 0.4379, 0.625, 0.3731, 0.625, 0.3731, 0.6277, 0.4335, 0.6272, 0.5169, 0.6254, 0.4379, 0.6277, 0.4335, 0.6463, 0.4787, 0.625, 0.5204, 0.625, 0.4387, 0.625, 0.4387, 0.625, 0.5204, 0.625, 0.4387, 0.625, 0.3731, 0.625, 0.3731, 0.625, 0.4387, 0.625, 0.4387, 0.625, 0.3731, 0.625, 0.3731, 0.625, 0.4387, 0.625, 0.5204, 0.625, 0.4387, 0.625, 0.4387, 0.625, 0.5204, 0.625, 1.0, 0.625, 0.9388, 0.625, 0.9388, 0.625, 1.0, 0.625, 0.9388, 0.625, 0.8769, 0.625, 0.8769, 0.625, 0.9388, 0.625, 0.9388, 0.625, 0.8769, 0.625, 0.8769, 0.625, 0.9388, 0.625, 1.0, 0.625, 0.9388, 0.625, 0.9388, 0.625, 1.0, 0.625, 1.0, 0.625, 0.9388, 0.625, 0.9388, 0.625, 1.0, 0.625, 0.9388, 0.625, 0.8769, 0.625, 0.8769, 0.625, 0.9388, 0.625, 0.9388, 0.625, 0.8769, 0.625, 0.8769, 0.625, 0.9388, 0.625, 1.0, 0.625, 0.9388, 0.625, 0.9388, 0.625, 1.0, 0.625, 0.5204, 0.625, 0.4387, 0.625, 0.4387, 0.625, 0.5204, 0.625, 0.4387, 0.625, 0.3731, 0.625, 0.3731, 0.625, 0.4387, 0.625, 0.4387, 0.625, 0.3731, 0.625, 0.3731, 0.625, 0.4387, 0.625, 0.5204, 0.625, 0.4387, 0.625, 0.4387, 0.625, 0.5204, 0.625, 1.0, 0.625, 0.9388, 0.625, 0.9388, 0.625, 1.0, 0.625, 0.9388, 0.625, 0.8769, 0.625, 0.8769, 0.625, 0.9388, 0.625, 0.9388, 0.625, 0.8769, 0.625, 0.8769, 0.625, 0.9388, 0.625, 1.0, 0.625, 0.9388, 0.625, 0.9388, 0.625, 1.0, 0.625, 0.5204, 0.625, 0.4387, 0.625, 0.4387, 0.625, 0.5204, 0.625, 0.4387, 0.625, 0.3731, 0.625, 0.3731, 0.625, 0.4387, 0.625, 0.4387, 0.625, 0.3731, 0.625, 0.3731, 0.625, 0.4387, 0.625, 0.5204, 0.625, 0.4387, 0.625, 0.4387, 0.625, 0.5204, 0.625, 1.0, 0.625, 0.9388, 0.625, 0.9388, 0.625, 1.0, 0.625, 0.9388, 0.625, 0.8769, 0.625, 0.8769, 0.625, 0.9388, 0.625, 0.9388, 0.625, 0.8769, 0.625, 0.8769, 0.625, 0.9388, 0.625, 1.0, 0.625, 0.9388, 0.625, 0.9388, 0.625, 1.0, 0.625, 0.5204, 0.625, 0.4387, 0.625, 0.4387, 0.625, 0.5204, 0.625, 0.4387, 0.625, 0.3731, 0.625, 0.3731, 0.625, 0.4387, 0.625, 0.4387, 0.625, 0.3731, 0.625, 0.3731, 0.625, 0.4387, 0.625, 0.5204, 0.625, 0.4387, 0.625, 0.4387, 0.625, 0.5204, 0.625, 1.0, 0.625, 0.9388, 0.625, 0.9388, 0.625, 1.0, 0.625, 0.9388, 0.625, 0.8769, 0.625, 0.8769, 0.625, 0.9388, 0.625, 0.9388, 0.625, 0.8769, 0.625, 0.8769, 0.625, 0.9388, 0.625, 1.0, 0.625, 0.9388, 0.625, 0.9388, 0.625, 1.0, 0.625, 0.5204, 0.625, 0.4387, 0.625, 0.4387, 0.625, 0.5204, 0.625, 0.4387, 0.625, 0.3731, 0.625, 0.3731, 0.625, 0.4387, 0.625, 0.4387, 0.625, 0.3731, 0.625, 0.3731, 0.625, 0.4387, 0.625, 0.5204, 0.625, 0.4387, 0.625, 0.4387, 0.625, 0.5204, 0.625, 1.0, 0.625, 0.9388, 0.625, 0.9388, 0.625, 1.0, 0.625, 0.9388, 0.625, 0.8769, 0.625, 0.8769, 0.625, 0.9388, 0.625, 0.9388, 0.625, 0.8769, 0.625, 0.8769, 0.625, 0.9388, 0.625, 1.0, 0.625, 0.9388, 0.625, 0.9388, 0.625, 1.0, 0.625, 0.5204, 0.625, 0.4387, 0.625, 0.4387, 0.625, 0.5204, 0.625, 0.4387, 0.625, 0.3731, 0.625, 0.3731, 0.625, 0.4387, 0.625, 0.4387, 0.625, 0.3731, 0.625, 0.3731, 0.625, 0.4387, 0.625, 0.5204, 0.625, 0.4387, 0.625, 0.4387, 0.625, 0.5204, 0.625, 0.5204, 0.625, 0.4387, 0.625, 0.4387, 0.625, 0.5204, 0.625, 0.4387, 0.625, 0.3731, 0.625, 0.3731, 0.625, 0.4387, 0.625, 0.4387, 0.625, 0.3731, 0.625, 0.3731, 0.625, 0.4387, 0.625, 0.5204, 0.625, 0.4387, 0.625, 0.4387, 0.625, 0.5204, 0.5833, 1.0, 0.5833, 0.9388, 0.6198, 0.9388, 0.6198, 1.0, 0.5833, 0.9388, 0.5833, 0.8769, 0.6198, 0.8769, 0.6198, 0.9388, 0.6198, 0.9388, 0.6198, 0.8769, 0.625, 0.8769, 0.625, 0.9388, 0.6198, 1.0, 0.6198, 0.9388, 0.625, 0.9388, 0.625, 1.0, 0.625, 1.0, 0.625, 0.9388, 0.625, 0.9388, 0.625, 1.0, 0.625, 0.9388, 0.625, 0.8769, 0.625, 0.8769, 0.625, 0.9388, 0.625, 0.9388, 0.625, 0.8769, 0.625, 0.8769, 0.625, 0.9388, 0.625, 1.0, 0.625, 0.9388, 0.625, 0.9388, 0.625, 1.0, 0.4167, 0.2287, 0.5, 0.2287, 0.4991, 0.3085, 0.4132, 0.3084, 0.5, 0.2287, 0.5833, 0.2287, 0.5833, 0.3085, 0.4991, 0.3085, 0.4991, 0.3085, 0.5833, 0.3085, 0.5833, 0.3731, 0.4965, 0.373, 0.4132, 0.3084, 0.4991, 0.3085, 0.4965, 0.373, 0.375, 0.3721, 0.4167, 0.0, 0.4167, 0.1223, 0.3802, 0.1223, 0.3802, 0.0, 0.4167, 0.1223, 0.4167, 0.2287, 0.3802, 0.2287, 0.3802, 0.1223, 0.3802, 0.1223, 0.3802, 0.2287, 0.375, 0.2287, 0.375, 0.1223, 0.3802, 0.0, 0.3802, 0.1223, 0.375, 0.1223, 0.375, 0.0, 0.4167, 0.7296, 0.5, 0.7296, 0.4991, 0.8113, 0.4132, 0.8114, 0.5, 0.7296, 0.5833, 0.7296, 0.5833, 0.8113, 0.4991, 0.8113, 0.4991, 0.8113, 0.5833, 0.8113, 0.5833, 0.8769, 0.4965, 0.877, 0.4132, 0.8114, 0.4991, 0.8113, 0.4965, 0.877, 0.375, 0.8779, 0.5833, 0.5204, 0.5833, 0.4387, 0.6198, 0.4387, 0.6198, 0.5204, 0.5833, 0.4387, 0.5833, 0.3731, 0.6198, 0.3731, 0.6198, 0.4387, 0.6198, 0.4387, 0.6198, 0.3731, 0.625, 0.3731, 0.625, 0.4387, 0.6198, 0.5204, 0.6198, 0.4387, 0.625, 0.4387, 0.625, 0.5204, 0.2471, 0.75, 0.2471, 0.625, 0.2471, 0.625, 0.2471, 0.75, 0.2471, 0.625, 0.2471, 0.5, 0.2471, 0.5, 0.2471, 0.625, 0.2471, 0.625, 0.2471, 0.5, 0.2471, 0.5, 0.2471, 0.625, 0.2471, 0.75, 0.2471, 0.625, 0.2471, 0.625, 0.2471, 0.75, 0.4167, 0.5204, 0.4167, 0.625, 0.3802, 0.625, 0.3802, 0.5204, 0.4167, 0.625, 0.4167, 0.7296, 0.3802, 0.7296, 0.3802, 0.625, 0.3802, 0.625, 0.3802, 0.7296, 0.375, 0.7296, 0.375, 0.625, 0.3802, 0.5204, 0.3802, 0.625, 0.375, 0.625, 0.375, 0.5204, 0.2471, 0.75, 0.2471, 0.625, 0.2471, 0.625, 0.2471, 0.75, 0.2471, 0.625, 0.2471, 0.5, 0.2471, 0.5, 0.2471, 0.625, 0.2471, 0.625, 0.2471, 0.5, 0.2471, 0.5, 0.2471, 0.625, 0.2471, 0.75, 0.2471, 0.625, 0.2471, 0.625, 0.2471, 0.75, 0.4167, 0.7296, 0.4132, 0.8114, 0.3793, 0.8114, 0.3802, 0.7296, 0.4132, 0.8114, 0.375, 0.8779, 0.375, 0.8779, 0.3793, 0.8114, 0.3793, 0.8114, 0.375, 0.8779, 0.375, 0.8779, 0.375, 0.8114, 0.3802, 0.7296, 0.3793, 0.8114, 0.375, 0.8114, 0.375, 0.7296, 0.375, 0.3721, 0.375, 0.4386, 0.3746, 0.4377, 0.375, 0.3721, 0.375, 0.4386, 0.375, 0.5204, 0.3728, 0.5169, 0.3746, 0.4377, 0.3746, 0.4377, 0.3728, 0.5169, 0.3537, 0.4787, 0.3723, 0.4334, 0.375, 0.3721, 0.3746, 0.4377, 0.3723, 0.4334, 0.375, 0.3721, 0.375, 0.5204, 0.375, 0.625, 0.375, 0.625, 0.375, 0.5204, 0.375, 0.625, 0.375, 0.7296, 0.375, 0.7296, 0.375, 0.625, 0.375, 0.625, 0.375, 0.7296, 0.375, 0.7296, 0.375, 0.625, 0.375, 0.5204, 0.375, 0.625, 0.375, 0.625, 0.375, 0.5204, 0.375, 0.3721, 0.375, 0.4386, 0.375, 0.4386, 0.375, 0.3721, 0.375, 0.4386, 0.375, 0.5204, 0.375, 0.5204, 0.375, 0.4386, 0.375, 0.4386, 0.375, 0.5204, 0.375, 0.5204, 0.375, 0.4386, 0.375, 0.3721, 0.375, 0.4386, 0.375, 0.4386, 0.375, 0.3721, 0.375, 0.7296, 0.375, 0.8114, 0.375, 0.8114, 0.375, 0.7296, 0.375, 0.8114, 0.375, 0.8779, 0.375, 0.8779, 0.375, 0.8114, 0.375, 0.8114, 0.375, 0.8779, 0.375, 0.8779, 0.375, 0.8114, 0.375, 0.7296, 0.375, 0.8114, 0.375, 0.8114, 0.375, 0.7296, 0.2685, 0.5, 0.3111, 0.4973, 0.3111, 0.625, 0.2685, 0.625, 0.3111, 0.4973, 0.3537, 0.4787, 0.3537, 0.625, 0.3111, 0.625, 0.3111, 0.625, 0.3537, 0.625, 0.3537, 0.7713, 0.3111, 0.7527, 0.2685, 0.625, 0.3111, 0.625, 0.3111, 0.7527, 0.2685, 0.75, 0.375, 0.7296, 0.375, 0.8114, 0.3746, 0.8123, 0.3728, 0.7331, 0.375, 0.8114, 0.375, 0.8779, 0.375, 0.8779, 0.3746, 0.8123, 0.3746, 0.8123, 0.375, 0.8779, 0.375, 0.8779, 0.3723, 0.8166, 0.3728, 0.7331, 0.3746, 0.8123, 0.3723, 0.8166, 0.3537, 0.7713, 0.2471, 0.75, 0.2471, 0.625, 0.2498, 0.625, 0.2498, 0.75, 0.2471, 0.625, 0.2471, 0.5, 0.2498, 0.5, 0.2498, 0.625, 0.2498, 0.625, 0.2498, 0.5, 0.2685, 0.5, 0.2685, 0.625, 0.2498, 0.75, 0.2498, 0.625, 0.2685, 0.625, 0.2685, 0.75, 0.375, 0.5204, 0.375, 0.625, 0.3723, 0.625, 0.3728, 0.5169, 0.375, 0.625, 0.375, 0.7296, 0.3728, 0.7331, 0.3723, 0.625, 0.3723, 0.625, 0.3728, 0.7331, 0.3537, 0.7713, 0.3537, 0.625, 0.3728, 0.5169, 0.3723, 0.625, 0.3537, 0.625, 0.3537, 0.4787, 0.2471, 0.5, 0.2471, 0.625, 0.2471, 0.625, 0.2471, 0.5, 0.2471, 0.625, 0.2471, 0.75, 0.2471, 0.75, 0.2471, 0.625, 0.2471, 0.625, 0.2471, 0.75, 0.2471, 0.75, 0.2471, 0.625, 0.2471, 0.5, 0.2471, 0.625, 0.2471, 0.625, 0.2471, 0.5, 0.2471, 0.5, 0.2471, 0.625, 0.2471, 0.625, 0.2471, 0.5, 0.2471, 0.625, 0.2471, 0.75, 0.2471, 0.75, 0.2471, 0.625, 0.2471, 0.625, 0.2471, 0.75, 0.2471, 0.75, 0.2471, 0.625, 0.2471, 0.5, 0.2471, 0.625, 0.2471, 0.625, 0.2471, 0.5, 0.4167, 0.2287, 0.4132, 0.3084, 0.3793, 0.3084, 0.3802, 0.2287, 0.4132, 0.3084, 0.375, 0.3721, 0.375, 0.3721, 0.3793, 0.3084, 0.3793, 0.3084, 0.375, 0.3721, 0.375, 0.3721, 0.375, 0.3084, 0.3802, 0.2287, 0.3793, 0.3084, 0.375, 0.3084, 0.375, 0.2287, 0.375, 0.8779, 0.4132, 0.9389, 0.3793, 0.9389, 0.375, 0.8779, 0.4132, 0.9389, 0.4167, 1.0, 0.3802, 1.0, 0.3793, 0.9389, 0.3793, 0.9389, 0.3802, 1.0, 0.375, 1.0, 0.375, 0.9389, 0.375, 0.8779, 0.3793, 0.9389, 0.375, 0.9389, 0.375, 0.8779, 0.375, 0.8779, 0.375, 0.9389, 0.375, 0.9389, 0.375, 0.8779, 0.375, 0.9389, 0.375, 1.0, 0.375, 1.0, 0.375, 0.9389, 0.375, 0.9389, 0.375, 1.0, 0.375, 1.0, 0.375, 0.9389, 0.375, 0.8779, 0.375, 0.9389, 0.375, 0.9389, 0.375, 0.8779, 0.375, 0.2287, 0.375, 0.3084, 0.375, 0.3084, 0.375, 0.2287, 0.375, 0.3084, 0.375, 0.3721, 0.375, 0.3721, 0.375, 0.3084, 0.375, 0.3084, 0.375, 0.3721, 0.375, 0.3721, 0.375, 0.3084, 0.375, 0.2287, 0.375, 0.3084, 0.375, 0.3084, 0.375, 0.2287, 0.375, 0.8779, 0.375, 0.9389, 0.375, 0.9389, 0.375, 0.8779, 0.375, 0.9389, 0.375, 1.0, 0.375, 1.0, 0.375, 0.9389, 0.375, 0.9389, 0.375, 1.0, 0.375, 1.0, 0.375, 0.9389, 0.375, 0.8779, 0.375, 0.9389, 0.375, 0.9389, 0.375, 0.8779, 0.375, 0.0, 0.375, 0.1223, 0.375, 0.1223, 0.375, 0.0, 0.375, 0.1223, 0.375, 0.2287, 0.375, 0.2287, 0.375, 0.1223, 0.375, 0.1223, 0.375, 0.2287, 0.375, 0.2287, 0.375, 0.1223, 0.375, 0.0, 0.375, 0.1223, 0.375, 0.1223, 0.375, 0.0, 0.375, 0.0, 0.375, 0.1223, 0.375, 0.1223, 0.375, 0.0, 0.375, 0.1223, 0.375, 0.2287, 0.375, 0.2287, 0.375, 0.1223, 0.375, 0.1223, 0.375, 0.2287, 0.375, 0.2287, 0.375, 0.1223, 0.375, 0.0, 0.375, 0.1223, 0.375, 0.1223, 0.375, 0.0, 0.375, 0.0, 0.375, 0.1223, 0.375, 0.1223, 0.375, 0.0, 0.375, 0.1223, 0.375, 0.2287, 0.375, 0.2287, 0.375, 0.1223, 0.375, 0.1223, 0.375, 0.2287, 0.375, 0.2287, 0.375, 0.1223, 0.375, 0.0, 0.375, 0.1223, 0.375, 0.1223, 0.375, 0.0, 0.2471, 0.5, 0.2471, 0.625, 0.2471, 0.625, 0.2471, 0.5, 0.2471, 0.625, 0.2471, 0.75, 0.2471, 0.75, 0.2471, 0.625, 0.2471, 0.625, 0.2471, 0.75, 0.2471, 0.75, 0.2471, 0.625, 0.2471, 0.5, 0.2471, 0.625, 0.2471, 0.625, 0.2471, 0.5, 0.375, 0.2287, 0.375, 0.3084, 0.375, 0.3084, 0.375, 0.2287, 0.375, 0.3084, 0.375, 0.3721, 0.375, 0.3721, 0.375, 0.3084, 0.375, 0.3084, 0.375, 0.3721, 0.375, 0.3721, 0.375, 0.3084, 0.375, 0.2287, 0.375, 0.3084, 0.375, 0.3084, 0.375, 0.2287, 0.2471, 0.5, 0.2471, 0.625, 0.2446, 0.625, 0.2446, 0.5, 0.2471, 0.625, 0.2471, 0.75, 0.2446, 0.75, 0.2446, 0.625, 0.2446, 0.625, 0.2446, 0.75, 0.2268, 0.75, 0.2268, 0.625, 0.2446, 0.5, 0.2446, 0.625, 0.2268, 0.625, 0.2268, 0.5, 0.2471, 0.5, 0.2471, 0.625, 0.2471, 0.625, 0.2471, 0.5, 0.2471, 0.625, 0.2471, 0.75, 0.2471, 0.75, 0.2471, 0.625, 0.2471, 0.625, 0.2471, 0.75, 0.2471, 0.75, 0.2471, 0.625, 0.2471, 0.5, 0.2471, 0.625, 0.2471, 0.625, 0.2471, 0.5, 0.375, 0.2287, 0.375, 0.3084, 0.375, 0.3084, 0.375, 0.2287, 0.375, 0.3084, 0.375, 0.3721, 0.375, 0.3721, 0.375, 0.3084, 0.375, 0.3084, 0.375, 0.3721, 0.375, 0.3721, 0.375, 0.3084, 0.375, 0.2287, 0.375, 0.3084, 0.375, 0.3084, 0.375, 0.2287, 0.375, 0.8779, 0.375, 0.9389, 0.375, 0.9389, 0.375, 0.8779, 0.375, 0.9389, 0.375, 1.0, 0.375, 1.0, 0.375, 0.9389, 0.375, 0.9389, 0.375, 1.0, 0.375, 1.0, 0.375, 0.9389, 0.375, 0.8779, 0.375, 0.9389, 0.375, 0.9389, 0.375, 0.8779, 0.125, 0.5, 0.1835, 0.5, 0.1835, 0.625, 0.125, 0.625, 0.1835, 0.5, 0.2268, 0.5, 0.2268, 0.625, 0.1835, 0.625, 0.1835, 0.625, 0.2268, 0.625, 0.2268, 0.75, 0.1835, 0.75, 0.125, 0.625, 0.1835, 0.625, 0.1835, 0.75, 0.125, 0.75, 0.375, 0.2287, 0.375, 0.3084, 0.375, 0.3084, 0.375, 0.2287, 0.375, 0.3084, 0.375, 0.3721, 0.375, 0.3721, 0.375, 0.3084, 0.375, 0.3084, 0.375, 0.3721, 0.375, 0.3721, 0.375, 0.3084, 0.375, 0.2287, 0.375, 0.3084, 0.375, 0.3084, 0.375, 0.2287, 0.375, 0.8779, 0.375, 0.9389, 0.375, 0.9389, 0.375, 0.8779, 0.375, 0.9389, 0.375, 1.0, 0.375, 1.0, 0.375, 0.9389, 0.375, 0.9389, 0.375, 1.0, 0.375, 1.0, 0.375, 0.9389, 0.375, 0.8779, 0.375, 0.9389, 0.375, 0.9389, 0.375, 0.8779, 0.375, 0.0, 0.375, 0.1223, 0.375, 0.1223, 0.375, 0.0, 0.375, 0.1223, 0.375, 0.2287, 0.375, 0.2287, 0.375, 0.1223, 0.375, 0.1223, 0.375, 0.2287, 0.375, 0.2287, 0.375, 0.1223, 0.375, 0.0, 0.375, 0.1223, 0.375, 0.1223, 0.375, 0.0])
me_cube.materials.append(mat_material)
me_cube.use_remesh_preserve_volume = False
me_cube.use_remesh_preserve_attributes = False
me_cube.use_mirror_vertex_groups = False
me_cube.update()
arm_armature = bpy.data.armatures.new('Armature')  # bones are not reproduced

# ---- objects
ob_cube = bpy.data.objects.new('Cube', me_cube)
ob_light = bpy.data.objects.new('Light', light_light)
ob_camera = bpy.data.objects.new('Camera', cam_camera)
ob_armature = bpy.data.objects.new('Armature', arm_armature)

# ---- transforms, parenting, visibility, modifiers, constraints
ob_cube.parent = ob_armature
ob_cube.matrix_parent_inverse = Matrix(((1.0, -0.0, 0.0, -0.0), (-0.0, 1.0, -0.0, 0.0), (0.0, -0.0, 1.0, -1.452), (-0.0, 0.0, -0.0, 1.0)))
ob_cube.location = (0.0, 0.0, 3.985)
ob_cube.scale = (0.2004, 0.2004, 0.2004)
ob_cube.lock_rotations_4d = False
ob_cube.empty_display_type = 'ARROWS'
ob_cube.lineart.crease_threshold = 0.0
_vg = ob_cube.vertex_groups.new(name='Root0')
for _i, _w in zip([0, 1, 2, 3, 4, 5, 6, 7, 48, 49, 50, 51, 104, 105, 106, 107, 108, 109, 110, 111, 112, 113, 114, 115, 120, 121, 122, 123, 196, 197, 198, 199, 238, 240, 241, 242, 243, 248, 249, 250, 251, 272, 273, 274, 275, 308, 309, 310, 311, 312, 313, 315, 316, 317, 372, 374, 376, 377, 381, 392, 393], [0.8834, 0.1896, 0.8808, 0.1686, 0.8829, 0.1836, 0.8851, 0.2021, 0.4688, 0.8948, 0.47, 0.8947, 0.1544, 0.2402, 0.8795, 0.8837, 0.8859, 0.8896, 0.8882, 0.8892, 0.2257, 0.8915, 0.8874, 0.1383, 0.1029, 0.1031, 0.1028, 0.1031, 0.2493, 0.8877, 0.2608, 0.8887, 0.1003, 0.8864, 0.09398, 0.8844, 0.1003, 0.01069, 0.05001, 0.004712, 0.05824, 0.008827, 0.01419, 0.04488, 0.05501, 0.1033, 0.8755, 0.894, 0.04168, 0.8894, 0.8722, 0.103, 0.09623, 0.0965, 0.1034, 0.8858, 0.8827, 0.1031, 0.03384, 0.03468, 0.04176]): _vg.add([_i], _w, 'REPLACE')
_vg = ob_cube.vertex_groups.new(name='Root1')
for _i, _w in zip([0, 2, 4, 6, 8, 9, 10, 11, 49, 51, 52, 53, 110, 111, 113, 114, 116, 117, 118, 119, 120, 121, 122, 123, 128, 129, 130, 131, 197, 199, 200, 201, 236, 238, 239, 243, 308, 314, 315, 316, 317, 319, 320, 321, 370, 372, 373, 377], [0.1035, 0.1063, 0.1047, 0.1023, 0.885, 0.8842, 0.885, 0.8843, 0.09216, 0.09235, 0.8874, 0.8873, 0.0982, 0.099, 0.09731, 0.09869, 0.8837, 0.8933, 0.8928, 0.8845, 0.8836, 0.8835, 0.8838, 0.8834, 0.1007, 0.1014, 0.1014, 0.1007, 0.0991, 0.09842, 0.8845, 0.8837, 0.09881, 0.8868, 0.09881, 0.8867, 0.8832, 0.1012, 0.8836, 0.8917, 0.8915, 0.1019, 0.09381, 0.09427, 0.1012, 0.8831, 0.1019, 0.8834]): _vg.add([_i], _w, 'REPLACE')
_vg = ob_cube.vertex_groups.new(name='Root2')
for _i, _w in zip([8, 9, 10, 11, 12, 13, 14, 15, 52, 53, 54, 55, 116, 117, 118, 119, 124, 125, 126, 127, 128, 129, 130, 131, 136, 137, 138, 139, 200, 201, 202, 203, 235, 236, 237, 239, 314, 318, 319, 320, 321, 323, 324, 325, 369, 370, 371, 373], [0.1015, 0.1022, 0.1016, 0.1022, 0.8826, 0.8817, 0.8826, 0.8817, 0.09952, 0.09953, 0.8847, 0.8847, 0.1026, 0.09463, 0.09505, 0.102, 0.8811, 0.891, 0.8904, 0.8819, 0.886, 0.8851, 0.8851, 0.886, 0.1072, 0.1065, 0.1065, 0.1072, 0.102, 0.1026, 0.8819, 0.8811, 0.1045, 0.8881, 0.1045, 0.8881, 0.8854, 0.1077, 0.8846, 0.8943, 0.8937, 0.09929, 0.09976, 0.107, 0.1077, 0.8854, 0.107, 0.8846]): _vg.add([_i], _w, 'REPLACE')
_vg = ob_cube.vertex_groups.new(name='Root3')
for _i, _w in zip([12, 13, 14, 15, 16, 17, 18, 19, 20, 21, 22, 23, 54, 55, 56, 57, 58, 59, 124, 125, 126, 127, 132, 133, 134, 135, 136, 137, 138, 139, 140, 141, 142, 143, 144, 145, 146, 147, 202, 203, 204, 205, 206, 207, 232, 233, 235, 237, 318, 322, 323, 324, 325, 327, 328, 329, 366, 367, 369, 371], [0.1057, 0.1064, 0.1057, 0.1064, 0.9737, 0.9733, 0.9737, 0.9733, 0.1025, 0.1032, 0.1025, 0.1032, 0.1037, 0.1037, 0.9741, 0.9741, 0.1006, 0.1006, 0.1069, 0.0984, 0.09888, 0.1062, 0.9731, 0.9763, 0.976, 0.9734, 0.8897, 0.8905, 0.8905, 0.8897, 0.1037, 0.09543, 0.0959, 0.103, 0.8912, 0.8912, 0.892, 0.892, 0.1062, 0.1069, 0.9734, 0.9731, 0.103, 0.1037, 0.894, 0.894, 0.8926, 0.8926, 0.8892, 0.899, 0.8981, 0.8976, 0.89, 0.8914, 0.8907, 0.8995, 0.8914, 0.8907, 0.8892, 0.89]): _vg.add([_i], _w, 'REPLACE')
_vg = ob_cube.vertex_groups.new(name='Root4')
for _i, _w in zip([20, 21, 22, 23, 24, 25, 26, 27, 58, 59, 60, 61, 140, 141, 142, 143, 144, 145, 146, 147, 148, 149, 150, 151, 152, 153, 154, 155, 206, 207, 208, 209, 231, 232, 233, 234, 322, 326, 327, 328, 329, 331, 332, 333, 365, 366, 367, 368], [0.8875, 0.8866, 0.8875, 0.8866, 0.08917, 0.08981, 0.08917, 0.08981, 0.8896, 0.8896, 0.08748, 0.08748, 0.8861, 0.8956, 0.895, 0.8869, 0.106, 0.106, 0.1053, 0.1053, 0.09023, 0.08294, 0.08336, 0.08963, 0.8967, 0.8975, 0.8975, 0.8967, 0.8869, 0.8861, 0.08963, 0.09023, 0.8994, 0.1033, 0.1033, 0.8994, 0.09855, 0.8962, 0.1058, 0.1064, 0.09808, 0.905, 0.9045, 0.8969, 0.8962, 0.1058, 0.1064, 0.8969]): _vg.add([_i], _w, 'REPLACE')
_vg = ob_cube.vertex_groups.new(name='Root5')
for _i, _w in zip([24, 25, 26, 27, 28, 29, 30, 31, 60, 61, 62, 63, 148, 149, 150, 151, 152, 153, 154, 155, 156, 157, 158, 159, 160, 161, 162, 163, 208, 209, 210, 211, 228, 229, 231, 234, 326, 330, 331, 332, 333, 335, 336, 337, 362, 363, 365, 368], [0.9013, 0.9005, 0.9013, 0.9005, 0.08594, 0.08656, 0.08594, 0.08656, 0.9031, 0.9031, 0.08431, 0.08431, 0.9, 0.9085, 0.9079, 0.9007, 0.09166, 0.09102, 0.09102, 0.09166, 0.08697, 0.07988, 0.0803, 0.08639, 0.9034, 0.9034, 0.9027, 0.9027, 0.9007, 0.9, 0.08639, 0.08697, 0.9052, 0.9052, 0.08929, 0.08929, 0.09209, 0.9105, 0.08466, 0.08509, 0.09149, 0.91, 0.9029, 0.9022, 0.9029, 0.9022, 0.09209, 0.09149]): _vg.add([_i], _w, 'REPLACE')
_vg = ob_cube.vertex_groups.new(name='Root6')
for _i, _w in zip([28, 29, 30, 31, 32, 33, 34, 35, 62, 63, 64, 65, 156, 157, 158, 159, 160, 161, 162, 163, 164, 165, 166, 167, 168, 169, 170, 171, 210, 211, 212, 213, 227, 228, 229, 230, 330, 334, 335, 336, 337, 339, 340, 341, 361, 362, 363, 364], [0.9057, 0.905, 0.9057, 0.905, 0.07975, 0.08033, 0.07975, 0.08033, 0.9074, 0.9074, 0.07825, 0.07825, 0.9044, 0.9126, 0.9121, 0.9051, 0.08717, 0.08717, 0.08779, 0.08779, 0.08073, 0.07407, 0.07447, 0.08018, 0.9094, 0.9101, 0.9101, 0.9094, 0.9051, 0.9044, 0.08018, 0.08073, 0.9117, 0.08552, 0.08552, 0.9117, 0.08103, 0.9089, 0.08145, 0.08762, 0.08821, 0.9167, 0.9162, 0.9095, 0.9089, 0.08762, 0.08821, 0.9095]): _vg.add([_i], _w, 'REPLACE')
_vg = ob_cube.vertex_groups.new(name='Root7')
for _i, _w in zip([32, 33, 34, 35, 36, 37, 38, 39, 64, 65, 66, 67, 164, 165, 166, 167, 168, 169, 170, 171, 172, 173, 174, 175, 176, 177, 178, 179, 212, 213, 214, 215, 225, 226, 227, 230, 334, 338, 339, 340, 341, 343, 344, 345, 359, 360, 361, 364], [0.913, 0.9123, 0.913, 0.9123, 0.07778, 0.07835, 0.07778, 0.07835, 0.9146, 0.9146, 0.07631, 0.07631, 0.9118, 0.9194, 0.919, 0.9125, 0.0821, 0.0815, 0.0815, 0.0821, 0.07874, 0.07222, 0.07261, 0.0782, 0.9148, 0.9148, 0.9155, 0.9155, 0.9125, 0.9118, 0.0782, 0.07874, 0.917, 0.917, 0.07997, 0.07997, 0.0825, 0.9213, 0.07571, 0.07611, 0.08194, 0.915, 0.9143, 0.9218, 0.915, 0.9143, 0.0825, 0.08194]): _vg.add([_i], _w, 'REPLACE')
_vg = ob_cube.vertex_groups.new(name='Root8')
for _i, _w in zip([36, 37, 38, 39, 40, 41, 42, 43, 66, 67, 68, 69, 172, 173, 174, 175, 176, 177, 178, 179, 180, 181, 182, 183, 184, 185, 186, 187, 214, 215, 216, 217, 222, 223, 225, 226, 338, 342, 343, 344, 345, 347, 348, 349, 356, 357, 359, 360], [0.9147, 0.914, 0.9147, 0.914, 0.08326, 0.08385, 0.08325, 0.08386, 0.9163, 0.9163, 0.08138, 0.08138, 0.9136, 0.921, 0.9206, 0.9142, 0.07779, 0.07779, 0.07722, 0.07722, 0.08414, 0.0772, 0.0776, 0.08356, 0.9113, 0.9113, 0.912, 0.912, 0.9142, 0.9136, 0.08355, 0.08412, 0.9136, 0.9136, 0.07577, 0.07577, 0.07209, 0.918, 0.07764, 0.07818, 0.0717, 0.9114, 0.9108, 0.9185, 0.9114, 0.9108, 0.07764, 0.07818]): _vg.add([_i], _w, 'REPLACE')
_vg = ob_cube.vertex_groups.new(name='Root9')
for _i, _w in zip([40, 41, 42, 43, 44, 45, 46, 47, 68, 69, 70, 71, 180, 181, 182, 183, 184, 185, 186, 187, 188, 189, 190, 191, 192, 193, 194, 195, 216, 217, 218, 219, 220, 221, 222, 223, 224, 342, 346, 347, 348, 349, 350, 351, 352, 353, 354, 355, 356, 357, 358], [0.9161, 0.9155, 0.9161, 0.9155, 0.9977, 0.9977, 0.9978, 0.9976, 0.918, 0.918, 0.9991, 0.9991, 0.9152, 0.9223, 0.9219, 0.9158, 0.08185, 0.08185, 0.08125, 0.08125, 0.9988, 0.9987, 0.9987, 0.9988, 0.9905, 0.9907, 0.9907, 0.9906, 0.9158, 0.9153, 0.9987, 0.9987, 0.9918, 0.9998, 0.07974, 0.07974, 0.9918, 0.07586, 0.9911, 0.0817, 0.08227, 0.07546, 0.9995, 0.9921, 0.992, 0.9912, 0.9912, 0.9996, 0.0817, 0.08227, 0.9913]): _vg.add([_i], _w, 'REPLACE')
_vg = ob_cube.vertex_groups.new(name='TailRight0')
for _i, _w in zip([1, 3, 5, 7, 48, 50, 72, 73, 74, 75, 105, 106, 108, 112, 115, 196, 198, 240, 241, 242, 244, 245, 246, 247, 248, 249, 250, 251, 252, 254, 256, 257, 258, 259, 274, 275, 311, 312, 313, 376, 378, 379, 380, 381, 383, 384, 385, 391], [0.7737, 0.7995, 0.006811, 0.01242, 0.2484, 0.2338, 0.8448, 0.8584, 0.8577, 0.8433, 0.07182, 0.09882, 0.09207, 0.6927, 0.8463, 0.6633, 0.07419, 0.04057, 0.2446, 0.06366, 0.8371, 0.9167, 0.8354, 0.8909, 0.9392, 0.8607, 0.9446, 0.8682, 0.006154, 0.006072, 0.1405, 0.1407, 0.1387, 0.1386, 0.01868, 0.01523, 0.8993, 0.09379, 0.0969, 0.08705, 0.095, 0.9765, 0.8646, 0.9109, 0.08606, 0.1534, 0.1537, 0.01114]): _vg.add([_i], _w, 'REPLACE')
_vg = ob_cube.vertex_groups.new(name='TailRight1')
for _i, _w in zip([72, 73, 74, 75, 76, 77, 78, 79, 80, 81, 82, 83, 244, 245, 246, 247, 252, 253, 254, 255, 256, 257, 258, 259, 260, 261, 262, 263, 264, 265, 266, 267, 378, 382, 383, 384, 385, 386, 387, 388, 389], [0.1392, 0.1346, 0.1343, 0.1397, 0.9754, 0.9763, 0.9763, 0.9753, 0.9983, 0.9985, 0.9984, 0.9985, 0.1508, 0.081, 0.1509, 0.0965, 0.9715, 0.9896, 0.9715, 0.9875, 0.857, 0.8569, 0.86, 0.86, 0.9985, 0.9996, 0.9985, 0.9995, 0.9953, 0.995, 0.9951, 0.9953, 0.9036, 0.9941, 0.9135, 0.8442, 0.8442, 0.9998, 0.9941, 0.998, 0.9984]): _vg.add([_i], _w, 'REPLACE')
_vg = ob_cube.vertex_groups.new(name='TailLeft0')
for _i, _w in zip([1, 3, 5, 7, 48, 50, 84, 85, 86, 87, 90, 91, 104, 105, 107, 109, 112, 196, 198, 240, 241, 242, 249, 251, 268, 269, 270, 271, 272, 273, 274, 275, 277, 278, 280, 281, 282, 283, 309, 310, 311, 374, 375, 380, 390, 391, 392, 393, 395, 396, 397], [0.01377, 0.005088, 0.7835, 0.7618, 0.2774, 0.2908, 0.8631, 0.8628, 0.8582, 0.8583, 0.0009498, 0.0009428, 0.8285, 0.683, 0.09327, 0.08819, 0.07676, 0.08223, 0.6598, 0.05987, 0.6547, 0.03694, 0.06845, 0.05314, 0.9207, 0.846, 0.8453, 0.9163, 0.9447, 0.9408, 0.8999, 0.8946, 0.007876, 0.007855, 0.1383, 0.1383, 0.1339, 0.1339, 0.09035, 0.08904, 0.01513, 0.08311, 0.9736, 0.1062, 0.08974, 0.9488, 0.9191, 0.9125, 0.1501, 0.15, 0.07376]): _vg.add([_i], _w, 'REPLACE')
_vg = ob_cube.vertex_groups.new(name='TailLeft1')
for _i, _w in zip([84, 85, 86, 87, 88, 89, 90, 91, 92, 93, 94, 95, 268, 269, 270, 271, 276, 277, 278, 279, 280, 281, 282, 283, 284, 285, 286, 287, 288, 289, 290, 291, 296, 297, 298, 299, 390, 394, 395, 396, 397, 399, 400, 401, 404, 405], [0.1296, 0.1293, 0.1294, 0.1299, 0.9387, 0.9387, 0.9344, 0.9344, 0.1741, 0.1741, 0.182, 0.182, 0.07679, 0.1429, 0.1431, 0.07878, 0.9775, 0.9258, 0.9259, 0.9671, 0.8532, 0.8532, 0.8587, 0.8587, 0.09637, 0.1944, 0.1944, 0.1267, 0.8141, 0.8068, 0.8141, 0.8068, 0.01394, 0.01393, 0.01914, 0.01914, 0.9068, 0.7926, 0.8403, 0.8404, 0.9241, 0.8961, 0.8681, 0.7926, 0.02762, 0.02762]): _vg.add([_i], _w, 'REPLACE')
_vg = ob_cube.vertex_groups.new(name='TailLeft2')
for _i, _w in zip([88, 89, 90, 91, 92, 93, 94, 95, 96, 97, 98, 99, 100, 101, 102, 103, 277, 278, 284, 285, 286, 287, 288, 289, 290, 291, 292, 293, 294, 295, 296, 297, 298, 299, 300, 301, 302, 303, 304, 305, 306, 307, 394, 398, 399, 400, 401, 402, 403, 404, 405, 406, 407, 408, 409], [0.02448, 0.02448, 0.02978, 0.02978, 0.8248, 0.8248, 0.8168, 0.8168, 0.994, 0.994, 0.9935, 0.9934, 0.9995, 0.9994, 0.9994, 0.9994, 0.03982, 0.03982, 0.9034, 0.8042, 0.8042, 0.8728, 0.1807, 0.1875, 0.1807, 0.1875, 0.9983, 0.9924, 0.9924, 0.9972, 0.9678, 0.9678, 0.9652, 0.9652, 0.9999, 0.9994, 0.9994, 0.9998, 0.9984, 0.9984, 0.9986, 0.9986, 0.2009, 0.9885, 0.1024, 0.1295, 0.2009, 0.9994, 0.9822, 0.9609, 0.9609, 0.9999, 0.9981, 0.9981, 0.9996]): _vg.add([_i], _w, 'REPLACE')
_m = ob_cube.modifiers.new('Armature', 'ARMATURE')
_m.object = ob_armature
ob_light.location = (4.076, 1.005, 5.904)
ob_light.rotation_euler = (0.6503, 0.05522, 1.866)
ob_light.lock_rotations_4d = False
ob_light.empty_display_type = 'ARROWS'
ob_light.color = (0.0, 0.0, 0.0, 0.0)
ob_light.lineart.crease_threshold = 0.0
ob_camera.location = (7.359, -6.926, 4.958)
ob_camera.rotation_euler = (1.109, 0.0, 0.8149)
ob_camera.lock_rotations_4d = False
ob_camera.empty_display_type = 'ARROWS'
ob_camera.color = (0.0, 0.0, 0.0, 0.0)
ob_camera.display_type = 'WIRE'
ob_camera.lineart.crease_threshold = 0.0
ob_armature.location = (0.0, 0.0, 1.452)
ob_armature.show_in_front = True
ob_armature.lineart.crease_threshold = 0.0

# ---- collection membership
col_collection.objects.link(ob_cube)
col_collection.objects.link(ob_light)
col_collection.objects.link(ob_camera)
col_collection.objects.link(ob_armature)

# ---- scene / render settings (as saved in the file)
scene.camera = ob_camera
scene.frame_start = 1; scene.frame_end = 160; scene.frame_set(0)
scene.render.engine = 'BLENDER_EEVEE_NEXT'
scene.cycles.use_denoising = False
scene.cycles.samples = 128
scene.cycles.sampling_pattern = 'TABULATED_SOBOL'
scene.cycles.use_adaptive_sampling = False
scene.cycles.use_light_tree = False
scene.view_settings.view_transform = 'Filmic'
bpy.context.view_layer.update()
